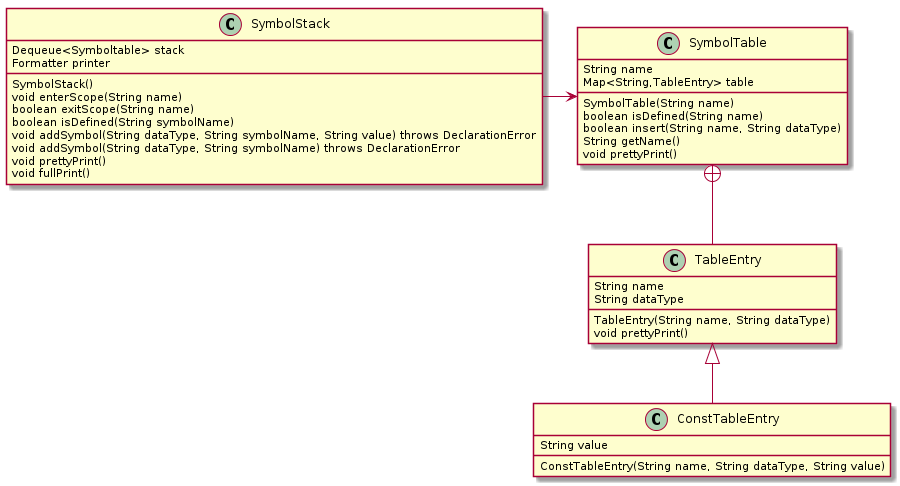

The diagram above was rendered by PlantUML. Its source (embedded in the PNG):
@startuml
class SymbolStack {
      Dequeue<Symboltable> stack
      Formatter printer
      SymbolStack()
      void enterScope(String name)
      boolean exitScope(String name)
      boolean isDefined(String symbolName)
      void addSymbol(String dataType, String symbolName, String value) throws DeclarationError
      void addSymbol(String dataType, String symbolName) throws DeclarationError
      void prettyPrint()
      void fullPrint()
}

class SymbolTable {
      String name
      Map<String,TableEntry> table
      SymbolTable(String name)
      boolean isDefined(String name)
      boolean insert(String name, String dataType)
      String getName()
      void prettyPrint()
}

class TableEntry {
      String name
      String dataType
      TableEntry(String name, String dataType)
      void prettyPrint()
}

class ConstTableEntry {
      String value
      ConstTableEntry(String name, String dataType, String value)
}



SymbolStack -right--> SymbolTable
TableEntry <|-- ConstTableEntry
SymbolTable +-- TableEntry
/' SymbolTable +-- ConstTableEntry '/
@enduml